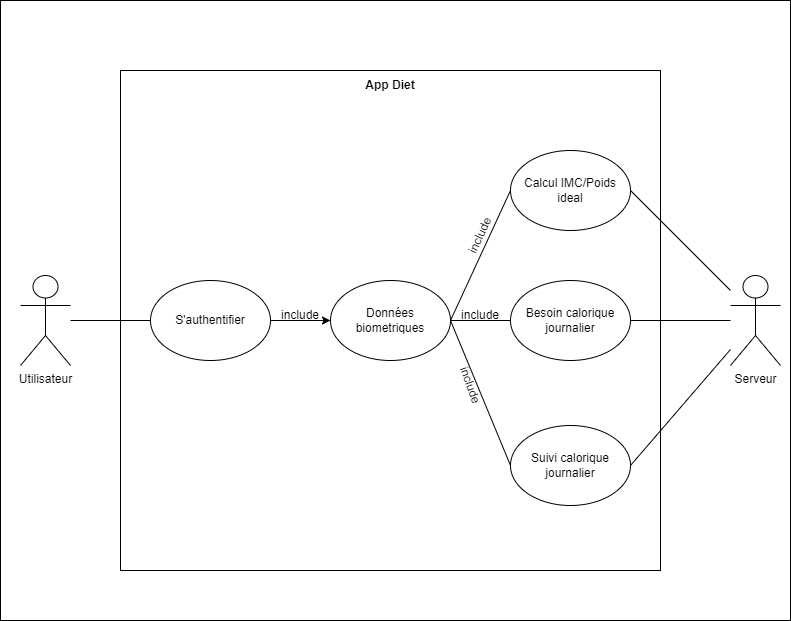

The diagram above was exported from draw.io. Its source (the exported page's mxGraphModel, read from the mxfile embedded in the PNG):
<mxGraphModel dx="1038" dy="652" grid="1" gridSize="10" guides="1" tooltips="1" connect="1" arrows="1" fold="1" page="1" pageScale="1" pageWidth="827" pageHeight="1169" math="0" shadow="0">
  <root>
    <mxCell id="0" />
    <mxCell id="1" parent="0" />
    <mxCell id="zTllRYpGGEikZdPO7GLl-40" value="" style="rounded=0;whiteSpace=wrap;html=1;" vertex="1" parent="1">
      <mxGeometry x="30" y="50" width="790" height="620" as="geometry" />
    </mxCell>
    <mxCell id="zTllRYpGGEikZdPO7GLl-1" value="zqdzqdzq" style="rounded=0;whiteSpace=wrap;html=1;" vertex="1" parent="1">
      <mxGeometry x="150" y="120" width="540" height="500" as="geometry" />
    </mxCell>
    <mxCell id="zTllRYpGGEikZdPO7GLl-2" value="Utilisateur&lt;br&gt;" style="shape=umlActor;verticalLabelPosition=bottom;verticalAlign=top;html=1;outlineConnect=0;" vertex="1" parent="1">
      <mxGeometry x="50" y="325" width="50" height="90" as="geometry" />
    </mxCell>
    <mxCell id="zTllRYpGGEikZdPO7GLl-6" value="Serveur&lt;br&gt;" style="shape=umlActor;verticalLabelPosition=bottom;verticalAlign=top;html=1;outlineConnect=0;" vertex="1" parent="1">
      <mxGeometry x="760" y="325" width="50" height="90" as="geometry" />
    </mxCell>
    <mxCell id="zTllRYpGGEikZdPO7GLl-9" value="Calcul IMC/Poids ideal&lt;br&gt;" style="ellipse;whiteSpace=wrap;html=1;" vertex="1" parent="1">
      <mxGeometry x="540" y="200" width="120" height="80" as="geometry" />
    </mxCell>
    <mxCell id="zTllRYpGGEikZdPO7GLl-10" value="Besoin calorique journalier" style="ellipse;whiteSpace=wrap;html=1;" vertex="1" parent="1">
      <mxGeometry x="540" y="330" width="120" height="80" as="geometry" />
    </mxCell>
    <mxCell id="zTllRYpGGEikZdPO7GLl-11" value="Suivi calorique journalier" style="ellipse;whiteSpace=wrap;html=1;" vertex="1" parent="1">
      <mxGeometry x="540" y="475" width="120" height="80" as="geometry" />
    </mxCell>
    <mxCell id="zTllRYpGGEikZdPO7GLl-28" value="" style="edgeStyle=orthogonalEdgeStyle;rounded=0;orthogonalLoop=1;jettySize=auto;html=1;" edge="1" parent="1" source="zTllRYpGGEikZdPO7GLl-12" target="zTllRYpGGEikZdPO7GLl-14">
      <mxGeometry relative="1" as="geometry" />
    </mxCell>
    <mxCell id="zTllRYpGGEikZdPO7GLl-12" value="S'authentifier&lt;br&gt;" style="ellipse;whiteSpace=wrap;html=1;" vertex="1" parent="1">
      <mxGeometry x="180" y="330" width="120" height="80" as="geometry" />
    </mxCell>
    <mxCell id="zTllRYpGGEikZdPO7GLl-14" value="Données biometriques&lt;br&gt;" style="ellipse;whiteSpace=wrap;html=1;" vertex="1" parent="1">
      <mxGeometry x="360" y="330" width="120" height="80" as="geometry" />
    </mxCell>
    <mxCell id="zTllRYpGGEikZdPO7GLl-19" value="" style="endArrow=none;html=1;rounded=0;exitX=0;exitY=0.5;exitDx=0;exitDy=0;entryX=1;entryY=0.5;entryDx=0;entryDy=0;" edge="1" parent="1" source="zTllRYpGGEikZdPO7GLl-14" target="zTllRYpGGEikZdPO7GLl-12">
      <mxGeometry width="50" height="50" relative="1" as="geometry">
        <mxPoint x="380" y="370" as="sourcePoint" />
        <mxPoint x="430" y="320" as="targetPoint" />
      </mxGeometry>
    </mxCell>
    <mxCell id="zTllRYpGGEikZdPO7GLl-20" value="" style="endArrow=none;html=1;rounded=0;entryX=1;entryY=0.5;entryDx=0;entryDy=0;exitX=0;exitY=0.5;exitDx=0;exitDy=0;" edge="1" parent="1" source="zTllRYpGGEikZdPO7GLl-9" target="zTllRYpGGEikZdPO7GLl-14">
      <mxGeometry width="50" height="50" relative="1" as="geometry">
        <mxPoint x="380" y="370" as="sourcePoint" />
        <mxPoint x="430" y="320" as="targetPoint" />
      </mxGeometry>
    </mxCell>
    <mxCell id="zTllRYpGGEikZdPO7GLl-21" value="" style="endArrow=none;html=1;rounded=0;entryX=1;entryY=0.5;entryDx=0;entryDy=0;exitX=0;exitY=0.5;exitDx=0;exitDy=0;" edge="1" parent="1" source="zTllRYpGGEikZdPO7GLl-11" target="zTllRYpGGEikZdPO7GLl-14">
      <mxGeometry width="50" height="50" relative="1" as="geometry">
        <mxPoint x="380" y="370" as="sourcePoint" />
        <mxPoint x="430" y="320" as="targetPoint" />
      </mxGeometry>
    </mxCell>
    <mxCell id="zTllRYpGGEikZdPO7GLl-22" value="" style="endArrow=none;html=1;rounded=0;entryX=0;entryY=0.5;entryDx=0;entryDy=0;exitX=1;exitY=0.5;exitDx=0;exitDy=0;" edge="1" parent="1" source="zTllRYpGGEikZdPO7GLl-14" target="zTllRYpGGEikZdPO7GLl-10">
      <mxGeometry width="50" height="50" relative="1" as="geometry">
        <mxPoint x="380" y="370" as="sourcePoint" />
        <mxPoint x="430" y="320" as="targetPoint" />
      </mxGeometry>
    </mxCell>
    <mxCell id="zTllRYpGGEikZdPO7GLl-23" value="" style="endArrow=none;html=1;rounded=0;entryX=0;entryY=0.5;entryDx=0;entryDy=0;" edge="1" parent="1" source="zTllRYpGGEikZdPO7GLl-2" target="zTllRYpGGEikZdPO7GLl-12">
      <mxGeometry width="50" height="50" relative="1" as="geometry">
        <mxPoint x="380" y="370" as="sourcePoint" />
        <mxPoint x="430" y="320" as="targetPoint" />
      </mxGeometry>
    </mxCell>
    <mxCell id="zTllRYpGGEikZdPO7GLl-24" value="" style="endArrow=none;html=1;rounded=0;entryX=1;entryY=0.5;entryDx=0;entryDy=0;" edge="1" parent="1" target="zTllRYpGGEikZdPO7GLl-9">
      <mxGeometry width="50" height="50" relative="1" as="geometry">
        <mxPoint x="760" y="340" as="sourcePoint" />
        <mxPoint x="430" y="320" as="targetPoint" />
      </mxGeometry>
    </mxCell>
    <mxCell id="zTllRYpGGEikZdPO7GLl-25" value="" style="endArrow=none;html=1;rounded=0;entryX=1;entryY=0.5;entryDx=0;entryDy=0;" edge="1" parent="1" target="zTllRYpGGEikZdPO7GLl-10">
      <mxGeometry width="50" height="50" relative="1" as="geometry">
        <mxPoint x="760" y="370" as="sourcePoint" />
        <mxPoint x="430" y="320" as="targetPoint" />
      </mxGeometry>
    </mxCell>
    <mxCell id="zTllRYpGGEikZdPO7GLl-26" value="" style="endArrow=none;html=1;rounded=0;entryX=1;entryY=0.5;entryDx=0;entryDy=0;" edge="1" parent="1" source="zTllRYpGGEikZdPO7GLl-6" target="zTllRYpGGEikZdPO7GLl-11">
      <mxGeometry width="50" height="50" relative="1" as="geometry">
        <mxPoint x="750" y="410" as="sourcePoint" />
        <mxPoint x="430" y="320" as="targetPoint" />
      </mxGeometry>
    </mxCell>
    <mxCell id="zTllRYpGGEikZdPO7GLl-29" value="include" style="text;html=1;strokeColor=none;fillColor=none;align=center;verticalAlign=middle;whiteSpace=wrap;rounded=0;" vertex="1" parent="1">
      <mxGeometry x="300" y="350" width="60" height="30" as="geometry" />
    </mxCell>
    <mxCell id="zTllRYpGGEikZdPO7GLl-30" value="include" style="text;html=1;strokeColor=none;fillColor=none;align=center;verticalAlign=middle;whiteSpace=wrap;rounded=0;rotation=-65;" vertex="1" parent="1">
      <mxGeometry x="480" y="270" width="60" height="30" as="geometry" />
    </mxCell>
    <mxCell id="zTllRYpGGEikZdPO7GLl-32" value="include" style="text;html=1;strokeColor=none;fillColor=none;align=center;verticalAlign=middle;whiteSpace=wrap;rounded=0;rotation=70;" vertex="1" parent="1">
      <mxGeometry x="470" y="420" width="60" height="30" as="geometry" />
    </mxCell>
    <mxCell id="zTllRYpGGEikZdPO7GLl-35" value="include" style="text;html=1;strokeColor=none;fillColor=none;align=center;verticalAlign=middle;whiteSpace=wrap;rounded=0;" vertex="1" parent="1">
      <mxGeometry x="480" y="350" width="60" height="30" as="geometry" />
    </mxCell>
    <mxCell id="zTllRYpGGEikZdPO7GLl-38" value="App Diet&lt;br&gt;" style="text;html=1;strokeColor=none;fillColor=none;align=center;verticalAlign=middle;whiteSpace=wrap;rounded=0;fontStyle=1" vertex="1" parent="1">
      <mxGeometry x="390" y="120" width="60" height="30" as="geometry" />
    </mxCell>
  </root>
</mxGraphModel>